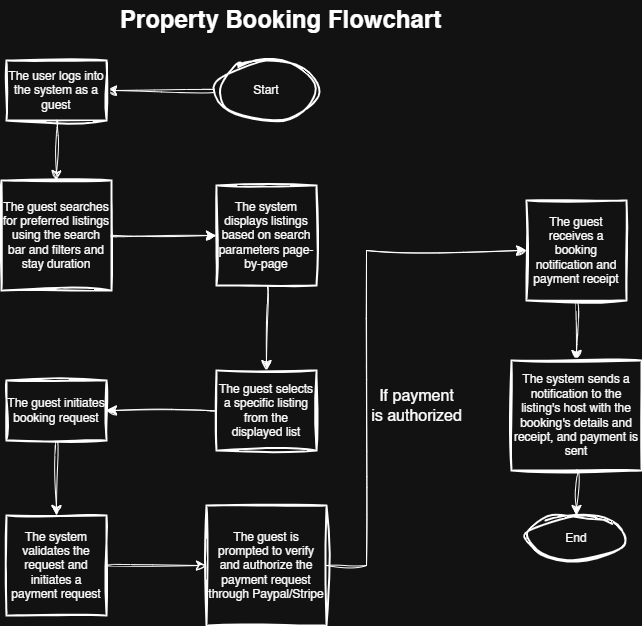

The diagram above was exported from draw.io. Its source (the exported page's mxGraphModel, read from the mxfile embedded in the PNG):
<mxGraphModel dx="1426" dy="829" grid="1" gridSize="10" guides="1" tooltips="1" connect="1" arrows="1" fold="1" page="1" pageScale="1" pageWidth="827" pageHeight="1169" math="0" shadow="0">
  <root>
    <mxCell id="WIyWlLk6GJQsqaUBKTNV-0" />
    <mxCell id="WIyWlLk6GJQsqaUBKTNV-1" parent="WIyWlLk6GJQsqaUBKTNV-0" />
    <mxCell id="fDcHo-ByGpAREnXPQ4Zu-1" value="Property Booking Flowchart" style="text;strokeColor=none;fillColor=none;html=1;fontSize=24;fontStyle=1;verticalAlign=middle;align=center;labelBackgroundColor=none;rounded=0;sketch=1;curveFitting=1;jiggle=2;" vertex="1" parent="WIyWlLk6GJQsqaUBKTNV-1">
      <mxGeometry x="364" y="20" width="100" height="40" as="geometry" />
    </mxCell>
    <mxCell id="fDcHo-ByGpAREnXPQ4Zu-14" style="edgeStyle=none;curved=1;rounded=0;orthogonalLoop=1;jettySize=auto;html=1;exitX=0;exitY=0.5;exitDx=0;exitDy=0;exitPerimeter=0;entryX=1;entryY=0.5;entryDx=0;entryDy=0;fontSize=12;startSize=8;endSize=8;labelBackgroundColor=none;fontColor=default;sketch=1;curveFitting=1;jiggle=2;" edge="1" parent="WIyWlLk6GJQsqaUBKTNV-1" source="fDcHo-ByGpAREnXPQ4Zu-2" target="fDcHo-ByGpAREnXPQ4Zu-4">
      <mxGeometry relative="1" as="geometry" />
    </mxCell>
    <mxCell id="fDcHo-ByGpAREnXPQ4Zu-2" value="Start" style="strokeWidth=2;html=1;shape=mxgraph.flowchart.start_1;whiteSpace=wrap;labelBackgroundColor=none;rounded=0;sketch=1;curveFitting=1;jiggle=2;" vertex="1" parent="WIyWlLk6GJQsqaUBKTNV-1">
      <mxGeometry x="350" y="80" width="100" height="60" as="geometry" />
    </mxCell>
    <mxCell id="fDcHo-ByGpAREnXPQ4Zu-15" style="edgeStyle=none;curved=1;rounded=0;orthogonalLoop=1;jettySize=auto;html=1;exitX=0.5;exitY=1;exitDx=0;exitDy=0;fontSize=12;startSize=8;endSize=8;labelBackgroundColor=none;fontColor=default;sketch=1;curveFitting=1;jiggle=2;" edge="1" parent="WIyWlLk6GJQsqaUBKTNV-1" source="fDcHo-ByGpAREnXPQ4Zu-4" target="fDcHo-ByGpAREnXPQ4Zu-5">
      <mxGeometry relative="1" as="geometry" />
    </mxCell>
    <mxCell id="fDcHo-ByGpAREnXPQ4Zu-4" value="The user logs into the system as a guest" style="rounded=0;whiteSpace=wrap;html=1;absoluteArcSize=1;arcSize=14;strokeWidth=2;labelBackgroundColor=none;sketch=1;curveFitting=1;jiggle=2;" vertex="1" parent="WIyWlLk6GJQsqaUBKTNV-1">
      <mxGeometry x="140" y="80" width="100" height="60" as="geometry" />
    </mxCell>
    <mxCell id="fDcHo-ByGpAREnXPQ4Zu-16" style="edgeStyle=none;curved=1;rounded=0;orthogonalLoop=1;jettySize=auto;html=1;exitX=1;exitY=0.5;exitDx=0;exitDy=0;fontSize=12;startSize=8;endSize=8;labelBackgroundColor=none;fontColor=default;sketch=1;curveFitting=1;jiggle=2;" edge="1" parent="WIyWlLk6GJQsqaUBKTNV-1" source="fDcHo-ByGpAREnXPQ4Zu-5" target="fDcHo-ByGpAREnXPQ4Zu-7">
      <mxGeometry relative="1" as="geometry" />
    </mxCell>
    <mxCell id="fDcHo-ByGpAREnXPQ4Zu-5" value="The guest searches for preferred listings using the search bar and filters and stay duration" style="rounded=0;whiteSpace=wrap;html=1;absoluteArcSize=1;arcSize=14;strokeWidth=2;labelBackgroundColor=none;sketch=1;curveFitting=1;jiggle=2;" vertex="1" parent="WIyWlLk6GJQsqaUBKTNV-1">
      <mxGeometry x="135" y="200" width="110" height="110" as="geometry" />
    </mxCell>
    <mxCell id="fDcHo-ByGpAREnXPQ4Zu-17" style="edgeStyle=none;curved=1;rounded=0;orthogonalLoop=1;jettySize=auto;html=1;exitX=0.5;exitY=1;exitDx=0;exitDy=0;fontSize=12;startSize=8;endSize=8;labelBackgroundColor=none;fontColor=default;sketch=1;curveFitting=1;jiggle=2;" edge="1" parent="WIyWlLk6GJQsqaUBKTNV-1" source="fDcHo-ByGpAREnXPQ4Zu-7" target="fDcHo-ByGpAREnXPQ4Zu-8">
      <mxGeometry relative="1" as="geometry" />
    </mxCell>
    <mxCell id="fDcHo-ByGpAREnXPQ4Zu-7" value="The system displays listings based on search parameters page-by-page" style="rounded=0;whiteSpace=wrap;html=1;absoluteArcSize=1;arcSize=14;strokeWidth=2;labelBackgroundColor=none;sketch=1;curveFitting=1;jiggle=2;" vertex="1" parent="WIyWlLk6GJQsqaUBKTNV-1">
      <mxGeometry x="350" y="205" width="100" height="100" as="geometry" />
    </mxCell>
    <mxCell id="fDcHo-ByGpAREnXPQ4Zu-18" style="edgeStyle=none;curved=1;rounded=0;orthogonalLoop=1;jettySize=auto;html=1;exitX=0;exitY=0.5;exitDx=0;exitDy=0;fontSize=12;startSize=8;endSize=8;labelBackgroundColor=none;fontColor=default;sketch=1;curveFitting=1;jiggle=2;" edge="1" parent="WIyWlLk6GJQsqaUBKTNV-1" source="fDcHo-ByGpAREnXPQ4Zu-8" target="fDcHo-ByGpAREnXPQ4Zu-9">
      <mxGeometry relative="1" as="geometry" />
    </mxCell>
    <mxCell id="fDcHo-ByGpAREnXPQ4Zu-8" value="The guest selects a specific listing from the displayed list" style="rounded=0;whiteSpace=wrap;html=1;absoluteArcSize=1;arcSize=14;strokeWidth=2;labelBackgroundColor=none;sketch=1;curveFitting=1;jiggle=2;" vertex="1" parent="WIyWlLk6GJQsqaUBKTNV-1">
      <mxGeometry x="350" y="390" width="100" height="80" as="geometry" />
    </mxCell>
    <mxCell id="fDcHo-ByGpAREnXPQ4Zu-19" style="edgeStyle=none;curved=1;rounded=0;orthogonalLoop=1;jettySize=auto;html=1;exitX=0.5;exitY=1;exitDx=0;exitDy=0;entryX=0.5;entryY=0;entryDx=0;entryDy=0;fontSize=12;startSize=8;endSize=8;labelBackgroundColor=none;fontColor=default;sketch=1;curveFitting=1;jiggle=2;" edge="1" parent="WIyWlLk6GJQsqaUBKTNV-1" source="fDcHo-ByGpAREnXPQ4Zu-9" target="fDcHo-ByGpAREnXPQ4Zu-10">
      <mxGeometry relative="1" as="geometry" />
    </mxCell>
    <mxCell id="fDcHo-ByGpAREnXPQ4Zu-9" value="The guest initiates booking request" style="rounded=0;whiteSpace=wrap;html=1;absoluteArcSize=1;arcSize=14;strokeWidth=2;labelBackgroundColor=none;sketch=1;curveFitting=1;jiggle=2;" vertex="1" parent="WIyWlLk6GJQsqaUBKTNV-1">
      <mxGeometry x="140" y="400" width="100" height="60" as="geometry" />
    </mxCell>
    <mxCell id="fDcHo-ByGpAREnXPQ4Zu-20" style="edgeStyle=none;curved=1;rounded=0;orthogonalLoop=1;jettySize=auto;html=1;exitX=1;exitY=0.5;exitDx=0;exitDy=0;fontSize=12;startSize=8;endSize=8;labelBackgroundColor=none;fontColor=default;sketch=1;curveFitting=1;jiggle=2;" edge="1" parent="WIyWlLk6GJQsqaUBKTNV-1" source="fDcHo-ByGpAREnXPQ4Zu-10" target="fDcHo-ByGpAREnXPQ4Zu-11">
      <mxGeometry relative="1" as="geometry" />
    </mxCell>
    <mxCell id="fDcHo-ByGpAREnXPQ4Zu-10" value="The system validates the request and initiates a payment request" style="rounded=0;whiteSpace=wrap;html=1;absoluteArcSize=1;arcSize=14;strokeWidth=2;labelBackgroundColor=none;sketch=1;curveFitting=1;jiggle=2;" vertex="1" parent="WIyWlLk6GJQsqaUBKTNV-1">
      <mxGeometry x="140" y="535" width="100" height="100" as="geometry" />
    </mxCell>
    <mxCell id="fDcHo-ByGpAREnXPQ4Zu-11" value="The guest is prompted to verify and authorize the payment request through Paypal/Stripe" style="rounded=0;whiteSpace=wrap;html=1;absoluteArcSize=1;arcSize=14;strokeWidth=2;labelBackgroundColor=none;sketch=1;curveFitting=1;jiggle=2;" vertex="1" parent="WIyWlLk6GJQsqaUBKTNV-1">
      <mxGeometry x="340" y="525" width="120" height="120" as="geometry" />
    </mxCell>
    <mxCell id="fDcHo-ByGpAREnXPQ4Zu-25" style="edgeStyle=none;curved=1;rounded=0;orthogonalLoop=1;jettySize=auto;html=1;exitX=0.5;exitY=1;exitDx=0;exitDy=0;fontSize=12;startSize=8;endSize=8;labelBackgroundColor=none;fontColor=default;sketch=1;curveFitting=1;jiggle=2;" edge="1" parent="WIyWlLk6GJQsqaUBKTNV-1" source="fDcHo-ByGpAREnXPQ4Zu-12" target="fDcHo-ByGpAREnXPQ4Zu-13">
      <mxGeometry relative="1" as="geometry" />
    </mxCell>
    <mxCell id="fDcHo-ByGpAREnXPQ4Zu-12" value="The guest receives a booking notification and payment&amp;nbsp;receipt" style="rounded=0;whiteSpace=wrap;html=1;absoluteArcSize=1;arcSize=14;strokeWidth=2;labelBackgroundColor=none;sketch=1;curveFitting=1;jiggle=2;" vertex="1" parent="WIyWlLk6GJQsqaUBKTNV-1">
      <mxGeometry x="660" y="220" width="100" height="100" as="geometry" />
    </mxCell>
    <mxCell id="fDcHo-ByGpAREnXPQ4Zu-13" value="The system sends a notification to the listing's host with the booking's details and receipt, and payment is sent" style="rounded=0;whiteSpace=wrap;html=1;absoluteArcSize=1;arcSize=14;strokeWidth=2;labelBackgroundColor=none;sketch=1;curveFitting=1;jiggle=2;" vertex="1" parent="WIyWlLk6GJQsqaUBKTNV-1">
      <mxGeometry x="645" y="380" width="130" height="110" as="geometry" />
    </mxCell>
    <mxCell id="fDcHo-ByGpAREnXPQ4Zu-23" value="" style="edgeStyle=elbowEdgeStyle;elbow=horizontal;endArrow=classic;html=1;curved=0;rounded=0;endSize=8;startSize=8;fontSize=12;entryX=0;entryY=0.5;entryDx=0;entryDy=0;exitX=1;exitY=0.5;exitDx=0;exitDy=0;labelBackgroundColor=none;fontColor=default;sketch=1;curveFitting=1;jiggle=2;" edge="1" parent="WIyWlLk6GJQsqaUBKTNV-1" source="fDcHo-ByGpAREnXPQ4Zu-11" target="fDcHo-ByGpAREnXPQ4Zu-12">
      <mxGeometry width="50" height="50" relative="1" as="geometry">
        <mxPoint x="390" y="390" as="sourcePoint" />
        <mxPoint x="440" y="340" as="targetPoint" />
        <Array as="points">
          <mxPoint x="500" y="370" />
        </Array>
      </mxGeometry>
    </mxCell>
    <mxCell id="fDcHo-ByGpAREnXPQ4Zu-24" value="If payment&lt;div&gt;is&amp;nbsp;&lt;span style=&quot;background-color: transparent; color: light-dark(rgb(0, 0, 0), rgb(255, 255, 255));&quot;&gt;authorized&lt;/span&gt;&lt;/div&gt;" style="text;html=1;align=center;verticalAlign=middle;resizable=0;points=[];autosize=1;strokeColor=none;fillColor=none;fontSize=16;labelBackgroundColor=none;rounded=0;sketch=1;curveFitting=1;jiggle=2;" vertex="1" parent="WIyWlLk6GJQsqaUBKTNV-1">
      <mxGeometry x="495" y="400" width="110" height="50" as="geometry" />
    </mxCell>
    <mxCell id="fDcHo-ByGpAREnXPQ4Zu-26" value="End" style="strokeWidth=2;html=1;shape=mxgraph.flowchart.start_1;whiteSpace=wrap;labelBackgroundColor=none;rounded=0;sketch=1;curveFitting=1;jiggle=2;" vertex="1" parent="WIyWlLk6GJQsqaUBKTNV-1">
      <mxGeometry x="660" y="535" width="100" height="45" as="geometry" />
    </mxCell>
    <mxCell id="fDcHo-ByGpAREnXPQ4Zu-27" style="edgeStyle=none;curved=1;rounded=0;orthogonalLoop=1;jettySize=auto;html=1;exitX=0.5;exitY=1;exitDx=0;exitDy=0;entryX=0.5;entryY=0;entryDx=0;entryDy=0;entryPerimeter=0;fontSize=12;startSize=8;endSize=8;labelBackgroundColor=none;fontColor=default;sketch=1;curveFitting=1;jiggle=2;" edge="1" parent="WIyWlLk6GJQsqaUBKTNV-1" source="fDcHo-ByGpAREnXPQ4Zu-13" target="fDcHo-ByGpAREnXPQ4Zu-26">
      <mxGeometry relative="1" as="geometry" />
    </mxCell>
  </root>
</mxGraphModel>